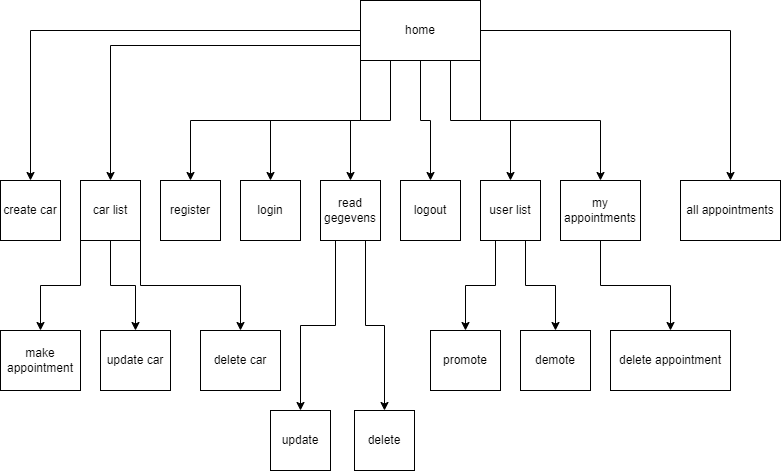

The diagram above was exported from draw.io. Its source (the exported page's mxGraphModel, read from the mxfile embedded in the PNG):
<mxGraphModel dx="1050" dy="534" grid="1" gridSize="10" guides="1" tooltips="1" connect="1" arrows="1" fold="1" page="1" pageScale="1" pageWidth="827" pageHeight="1169" math="0" shadow="0">
  <root>
    <mxCell id="0" />
    <mxCell id="1" parent="0" />
    <mxCell id="e435bnzqdTCYaZ4bNxZa-11" style="edgeStyle=orthogonalEdgeStyle;rounded=0;orthogonalLoop=1;jettySize=auto;html=1;exitX=0;exitY=0.5;exitDx=0;exitDy=0;entryX=0.5;entryY=0;entryDx=0;entryDy=0;" edge="1" parent="1" source="e435bnzqdTCYaZ4bNxZa-1" target="e435bnzqdTCYaZ4bNxZa-2">
      <mxGeometry relative="1" as="geometry" />
    </mxCell>
    <mxCell id="e435bnzqdTCYaZ4bNxZa-12" style="edgeStyle=orthogonalEdgeStyle;rounded=0;orthogonalLoop=1;jettySize=auto;html=1;exitX=0;exitY=0.75;exitDx=0;exitDy=0;entryX=0.5;entryY=0;entryDx=0;entryDy=0;" edge="1" parent="1" source="e435bnzqdTCYaZ4bNxZa-1" target="e435bnzqdTCYaZ4bNxZa-3">
      <mxGeometry relative="1" as="geometry" />
    </mxCell>
    <mxCell id="e435bnzqdTCYaZ4bNxZa-13" style="edgeStyle=orthogonalEdgeStyle;rounded=0;orthogonalLoop=1;jettySize=auto;html=1;exitX=0;exitY=1;exitDx=0;exitDy=0;entryX=0.5;entryY=0;entryDx=0;entryDy=0;" edge="1" parent="1" source="e435bnzqdTCYaZ4bNxZa-1" target="e435bnzqdTCYaZ4bNxZa-4">
      <mxGeometry relative="1" as="geometry" />
    </mxCell>
    <mxCell id="e435bnzqdTCYaZ4bNxZa-15" style="edgeStyle=orthogonalEdgeStyle;rounded=0;orthogonalLoop=1;jettySize=auto;html=1;exitX=0;exitY=1;exitDx=0;exitDy=0;entryX=0.5;entryY=0;entryDx=0;entryDy=0;" edge="1" parent="1" source="e435bnzqdTCYaZ4bNxZa-1" target="e435bnzqdTCYaZ4bNxZa-5">
      <mxGeometry relative="1" as="geometry" />
    </mxCell>
    <mxCell id="e435bnzqdTCYaZ4bNxZa-16" style="edgeStyle=orthogonalEdgeStyle;rounded=0;orthogonalLoop=1;jettySize=auto;html=1;exitX=0.25;exitY=1;exitDx=0;exitDy=0;entryX=0.5;entryY=0;entryDx=0;entryDy=0;" edge="1" parent="1" source="e435bnzqdTCYaZ4bNxZa-1" target="e435bnzqdTCYaZ4bNxZa-6">
      <mxGeometry relative="1" as="geometry" />
    </mxCell>
    <mxCell id="e435bnzqdTCYaZ4bNxZa-17" style="edgeStyle=orthogonalEdgeStyle;rounded=0;orthogonalLoop=1;jettySize=auto;html=1;exitX=0.5;exitY=1;exitDx=0;exitDy=0;entryX=0.5;entryY=0;entryDx=0;entryDy=0;" edge="1" parent="1" source="e435bnzqdTCYaZ4bNxZa-1" target="e435bnzqdTCYaZ4bNxZa-7">
      <mxGeometry relative="1" as="geometry" />
    </mxCell>
    <mxCell id="e435bnzqdTCYaZ4bNxZa-18" style="edgeStyle=orthogonalEdgeStyle;rounded=0;orthogonalLoop=1;jettySize=auto;html=1;exitX=0.75;exitY=1;exitDx=0;exitDy=0;entryX=0.5;entryY=0;entryDx=0;entryDy=0;" edge="1" parent="1" source="e435bnzqdTCYaZ4bNxZa-1" target="e435bnzqdTCYaZ4bNxZa-8">
      <mxGeometry relative="1" as="geometry" />
    </mxCell>
    <mxCell id="e435bnzqdTCYaZ4bNxZa-19" style="edgeStyle=orthogonalEdgeStyle;rounded=0;orthogonalLoop=1;jettySize=auto;html=1;exitX=1;exitY=1;exitDx=0;exitDy=0;entryX=0.5;entryY=0;entryDx=0;entryDy=0;" edge="1" parent="1" source="e435bnzqdTCYaZ4bNxZa-1" target="e435bnzqdTCYaZ4bNxZa-9">
      <mxGeometry relative="1" as="geometry" />
    </mxCell>
    <mxCell id="e435bnzqdTCYaZ4bNxZa-20" style="edgeStyle=orthogonalEdgeStyle;rounded=0;orthogonalLoop=1;jettySize=auto;html=1;exitX=1;exitY=0.5;exitDx=0;exitDy=0;entryX=0.5;entryY=0;entryDx=0;entryDy=0;" edge="1" parent="1" source="e435bnzqdTCYaZ4bNxZa-1" target="e435bnzqdTCYaZ4bNxZa-10">
      <mxGeometry relative="1" as="geometry" />
    </mxCell>
    <mxCell id="e435bnzqdTCYaZ4bNxZa-1" value="home" style="rounded=0;whiteSpace=wrap;html=1;" vertex="1" parent="1">
      <mxGeometry x="360" y="30" width="120" height="60" as="geometry" />
    </mxCell>
    <mxCell id="e435bnzqdTCYaZ4bNxZa-2" value="create car" style="rounded=0;whiteSpace=wrap;html=1;" vertex="1" parent="1">
      <mxGeometry y="210" width="60" height="60" as="geometry" />
    </mxCell>
    <mxCell id="e435bnzqdTCYaZ4bNxZa-24" style="edgeStyle=orthogonalEdgeStyle;rounded=0;orthogonalLoop=1;jettySize=auto;html=1;exitX=0;exitY=1;exitDx=0;exitDy=0;entryX=0.5;entryY=0;entryDx=0;entryDy=0;" edge="1" parent="1" source="e435bnzqdTCYaZ4bNxZa-3" target="e435bnzqdTCYaZ4bNxZa-21">
      <mxGeometry relative="1" as="geometry" />
    </mxCell>
    <mxCell id="e435bnzqdTCYaZ4bNxZa-25" style="edgeStyle=orthogonalEdgeStyle;rounded=0;orthogonalLoop=1;jettySize=auto;html=1;exitX=0.5;exitY=1;exitDx=0;exitDy=0;entryX=0.5;entryY=0;entryDx=0;entryDy=0;" edge="1" parent="1" source="e435bnzqdTCYaZ4bNxZa-3" target="e435bnzqdTCYaZ4bNxZa-22">
      <mxGeometry relative="1" as="geometry" />
    </mxCell>
    <mxCell id="e435bnzqdTCYaZ4bNxZa-26" style="edgeStyle=orthogonalEdgeStyle;rounded=0;orthogonalLoop=1;jettySize=auto;html=1;exitX=1;exitY=1;exitDx=0;exitDy=0;entryX=0.5;entryY=0;entryDx=0;entryDy=0;" edge="1" parent="1" source="e435bnzqdTCYaZ4bNxZa-3" target="e435bnzqdTCYaZ4bNxZa-23">
      <mxGeometry relative="1" as="geometry" />
    </mxCell>
    <mxCell id="e435bnzqdTCYaZ4bNxZa-3" value="car list" style="rounded=0;whiteSpace=wrap;html=1;" vertex="1" parent="1">
      <mxGeometry x="80" y="210" width="60" height="60" as="geometry" />
    </mxCell>
    <mxCell id="e435bnzqdTCYaZ4bNxZa-4" value="register" style="rounded=0;whiteSpace=wrap;html=1;" vertex="1" parent="1">
      <mxGeometry x="160" y="210" width="60" height="60" as="geometry" />
    </mxCell>
    <mxCell id="e435bnzqdTCYaZ4bNxZa-5" value="login" style="rounded=0;whiteSpace=wrap;html=1;" vertex="1" parent="1">
      <mxGeometry x="240" y="210" width="60" height="60" as="geometry" />
    </mxCell>
    <mxCell id="e435bnzqdTCYaZ4bNxZa-33" style="edgeStyle=orthogonalEdgeStyle;rounded=0;orthogonalLoop=1;jettySize=auto;html=1;exitX=0.25;exitY=1;exitDx=0;exitDy=0;entryX=0.5;entryY=0;entryDx=0;entryDy=0;" edge="1" parent="1" source="e435bnzqdTCYaZ4bNxZa-6" target="e435bnzqdTCYaZ4bNxZa-31">
      <mxGeometry relative="1" as="geometry" />
    </mxCell>
    <mxCell id="e435bnzqdTCYaZ4bNxZa-38" style="edgeStyle=orthogonalEdgeStyle;rounded=0;orthogonalLoop=1;jettySize=auto;html=1;exitX=0.75;exitY=1;exitDx=0;exitDy=0;entryX=0.5;entryY=0;entryDx=0;entryDy=0;" edge="1" parent="1" source="e435bnzqdTCYaZ4bNxZa-6" target="e435bnzqdTCYaZ4bNxZa-32">
      <mxGeometry relative="1" as="geometry" />
    </mxCell>
    <mxCell id="e435bnzqdTCYaZ4bNxZa-6" value="read gegevens" style="rounded=0;whiteSpace=wrap;html=1;" vertex="1" parent="1">
      <mxGeometry x="320" y="210" width="60" height="60" as="geometry" />
    </mxCell>
    <mxCell id="e435bnzqdTCYaZ4bNxZa-7" value="logout&lt;br&gt;" style="rounded=0;whiteSpace=wrap;html=1;" vertex="1" parent="1">
      <mxGeometry x="400" y="210" width="60" height="60" as="geometry" />
    </mxCell>
    <mxCell id="e435bnzqdTCYaZ4bNxZa-29" style="edgeStyle=orthogonalEdgeStyle;rounded=0;orthogonalLoop=1;jettySize=auto;html=1;exitX=0.25;exitY=1;exitDx=0;exitDy=0;entryX=0.5;entryY=0;entryDx=0;entryDy=0;" edge="1" parent="1" source="e435bnzqdTCYaZ4bNxZa-8" target="e435bnzqdTCYaZ4bNxZa-27">
      <mxGeometry relative="1" as="geometry" />
    </mxCell>
    <mxCell id="e435bnzqdTCYaZ4bNxZa-30" style="edgeStyle=orthogonalEdgeStyle;rounded=0;orthogonalLoop=1;jettySize=auto;html=1;exitX=0.75;exitY=1;exitDx=0;exitDy=0;entryX=0.5;entryY=0;entryDx=0;entryDy=0;" edge="1" parent="1" source="e435bnzqdTCYaZ4bNxZa-8" target="e435bnzqdTCYaZ4bNxZa-28">
      <mxGeometry relative="1" as="geometry" />
    </mxCell>
    <mxCell id="e435bnzqdTCYaZ4bNxZa-8" value="user list" style="rounded=0;whiteSpace=wrap;html=1;" vertex="1" parent="1">
      <mxGeometry x="480" y="210" width="60" height="60" as="geometry" />
    </mxCell>
    <mxCell id="e435bnzqdTCYaZ4bNxZa-37" style="edgeStyle=orthogonalEdgeStyle;rounded=0;orthogonalLoop=1;jettySize=auto;html=1;exitX=0.5;exitY=1;exitDx=0;exitDy=0;entryX=0.5;entryY=0;entryDx=0;entryDy=0;" edge="1" parent="1" source="e435bnzqdTCYaZ4bNxZa-9" target="e435bnzqdTCYaZ4bNxZa-36">
      <mxGeometry relative="1" as="geometry" />
    </mxCell>
    <mxCell id="e435bnzqdTCYaZ4bNxZa-9" value="my appointments" style="rounded=0;whiteSpace=wrap;html=1;" vertex="1" parent="1">
      <mxGeometry x="560" y="210" width="80" height="60" as="geometry" />
    </mxCell>
    <mxCell id="e435bnzqdTCYaZ4bNxZa-10" value="all appointments" style="rounded=0;whiteSpace=wrap;html=1;" vertex="1" parent="1">
      <mxGeometry x="680" y="210" width="100" height="60" as="geometry" />
    </mxCell>
    <mxCell id="e435bnzqdTCYaZ4bNxZa-21" value="make appointment" style="rounded=0;whiteSpace=wrap;html=1;" vertex="1" parent="1">
      <mxGeometry y="360" width="80" height="60" as="geometry" />
    </mxCell>
    <mxCell id="e435bnzqdTCYaZ4bNxZa-22" value="update car" style="rounded=0;whiteSpace=wrap;html=1;" vertex="1" parent="1">
      <mxGeometry x="100" y="360" width="70" height="60" as="geometry" />
    </mxCell>
    <mxCell id="e435bnzqdTCYaZ4bNxZa-23" value="delete car" style="rounded=0;whiteSpace=wrap;html=1;" vertex="1" parent="1">
      <mxGeometry x="200" y="360" width="80" height="60" as="geometry" />
    </mxCell>
    <mxCell id="e435bnzqdTCYaZ4bNxZa-27" value="promote&lt;br&gt;" style="rounded=0;whiteSpace=wrap;html=1;" vertex="1" parent="1">
      <mxGeometry x="430" y="360" width="70" height="60" as="geometry" />
    </mxCell>
    <mxCell id="e435bnzqdTCYaZ4bNxZa-28" value="demote&lt;br&gt;" style="rounded=0;whiteSpace=wrap;html=1;" vertex="1" parent="1">
      <mxGeometry x="520" y="360" width="70" height="60" as="geometry" />
    </mxCell>
    <mxCell id="e435bnzqdTCYaZ4bNxZa-31" value="update" style="rounded=0;whiteSpace=wrap;html=1;" vertex="1" parent="1">
      <mxGeometry x="270" y="440" width="60" height="60" as="geometry" />
    </mxCell>
    <mxCell id="e435bnzqdTCYaZ4bNxZa-32" value="delete&lt;br&gt;" style="rounded=0;whiteSpace=wrap;html=1;" vertex="1" parent="1">
      <mxGeometry x="354" y="440" width="60" height="60" as="geometry" />
    </mxCell>
    <mxCell id="e435bnzqdTCYaZ4bNxZa-36" value="delete appointment" style="rounded=0;whiteSpace=wrap;html=1;" vertex="1" parent="1">
      <mxGeometry x="610" y="360" width="120" height="60" as="geometry" />
    </mxCell>
  </root>
</mxGraphModel>